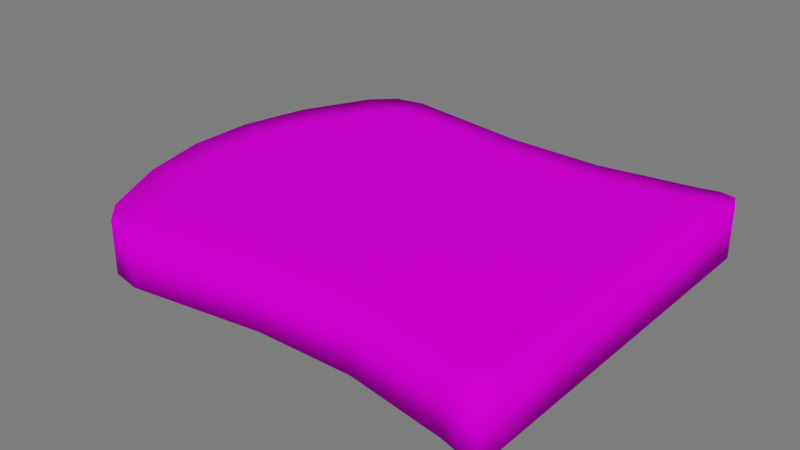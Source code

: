 # Source: Pao_caixa_assado.blend  (saved by Blender 3.1.7; exported with 4.5.12 LTS)
import bpy
from mathutils import Matrix  # noqa: F401  (used for matrix-valued properties, if any)

bpy.ops.wm.read_factory_settings(use_empty=True)
scene = bpy.context.scene
scene.name = 'Scene'

# ---- collections
col_collection = bpy.data.collections.new('Collection'); scene.collection.children.link(col_collection)
col_luz__camera = bpy.data.collections.new('Luz, camera'); scene.collection.children.link(col_luz__camera)
col_piso = bpy.data.collections.new('Piso'); scene.collection.children.link(col_piso)

# ---- images (referenced by path relative to the original .blend; pixels are not part of the script)
import os
ASSET_DIR = os.environ.get("B2B_ASSET_DIR", "")  # directory of the original .blend (textures are referenced by path, not embedded)
HERE = os.path.dirname(os.path.abspath(__file__))  # packed textures are extracted next to this script under _unpacked/

def load_image(name, relpath, width, height, colorspace="sRGB"):
    """Load a texture the original file referenced (path relative to the .blend, or extracted next to this script)."""
    p = next((c for c in (os.path.join(HERE, relpath), os.path.join(ASSET_DIR, relpath)) if relpath and os.path.exists(c)), "")
    if p:
        img = bpy.data.images.load(p, check_existing=True)
        img.name = name
    else:  # same state as the original file: an image datablock whose file is absent (Cycles renders it pink)
        img = bpy.data.images.new(name, width, height)
        img.source = "FILE"
        img.filepath = "//" + (relpath or name)
    img.colorspace_settings.name = colorspace
    return img
img_atlas_1_png_002 = load_image('Atlas 1.png.002', 'Atlas 1.png', 1024, 1024, 'sRGB')

# ---- materials (node trees are filled in below, after node groups)
mat_atlas_2__completo = bpy.data.materials.new('Atlas 2 (Completo)')
mat_atlas_2__completo.use_transparent_shadow = False

# ---- material node trees
mat_atlas_2__completo.use_nodes = True; mat_atlas_2__completo.node_tree.nodes.clear()
_N = mat_atlas_2__completo.node_tree.nodes; _L = mat_atlas_2__completo.node_tree.links
n0 = _N.new('ShaderNodeOutputMaterial'); n0.name = 'Material Output'; n0.location = (300, 300)
n1 = _N.new('ShaderNodeBsdfPrincipled'); n1.name = 'Principled BSDF'; n1.location = (10, 300)
n1.distribution = 'GGX'
n1.subsurface_method = 'RANDOM_WALK_SKIN'
n1.inputs[2].default_value = 0.7915
n1.inputs[3].default_value = 1.45
n1.inputs[13].default_value = 0.01186
n1.inputs[27].default_value = (0.0, 0.0, 0.0, 1.0)
n1.inputs[28].default_value = 1.0
n2 = _N.new('ShaderNodeBump'); n2.name = 'Bump'; n2.location = (-173, -154)
n2.inputs[0].default_value = 0.0
n2.inputs[1].default_value = 1.0
n2.inputs[2].default_value = 1.0
n3 = _N.new('ShaderNodeTexImage'); n3.name = 'Image Texture'; n3.location = (-449, 225)
n3.image = img_atlas_1_png_002
_L.new(n1.outputs[0], n0.inputs[0])
_L.new(n3.outputs[0], n1.inputs[0])
_L.new(n3.outputs[0], n2.inputs[3])
_L.new(n2.outputs[0], n1.inputs[5])
n0.is_active_output = True

# ---- world
world_world = bpy.data.worlds.new('World'); scene.world = world_world
world_world.use_nodes = True; world_world.node_tree.nodes.clear()
_N = world_world.node_tree.nodes; _L = world_world.node_tree.links
n0 = _N.new('ShaderNodeOutputWorld'); n0.name = 'World Output'; n0.location = (300, 300)
n1 = _N.new('ShaderNodeBackground'); n1.name = 'Background'; n1.location = (10, 300)
n1.inputs[0].default_value = (0.05088, 0.05088, 0.05088, 1.0)
n1.inputs[1].default_value = 3.4
_L.new(n1.outputs[0], n0.inputs[0])
n0.is_active_output = True
world_world.color = (0.05088, 0.05088, 0.05088)
world_world.use_sun_shadow = False
world_world.sun_shadow_jitter_overblur = 0.0

# ---- meshes
me_plane_020 = bpy.data.meshes.new('Plane.020')
me_plane_020.from_pydata([(-0.9467, -0.807, 0.0), (-0.8773, 0.1626, 0.0), (-0.8691, -0.3157, 0.0), (0.8773, 0.1626, 0.0), (0.9467, -0.807, 0.0), (0.8691, -0.3157, 0.0), (0.9467, -0.807, 0.2606), (0.8773, 0.1626, 0.2606), (0.8691, -0.3157, 0.2606), (-0.9467, -0.807, 0.2606), (-0.8691, -0.3157, 0.2606), (-0.8773, 0.1626, 0.2606), (-0.1647, -1.0, 0.0), (-0.5004, -1.0, 0.0), (0.5004, -1.0, 0.0), (0.1647, -1.0, 0.0), (0.1648, 1.328, 0.0), (0.5, 1.246, 0.0), (-0.5, 1.246, 0.0), (-0.1648, 1.328, 0.0), (-0.5004, -1.0, 0.2606), (-0.1647, -1.0, 0.2606), (-0.1648, 1.328, 0.2606), (-0.5, 1.246, 0.2606), (0.5, 1.246, 0.2606), (0.1648, 1.328, 0.2606), (0.1647, -1.0, 0.2606), (0.5004, -1.0, 0.2606), (-0.9735, 0.8192, 0.0), (-0.836, 1.081, 0.0), (-0.9442, 0.9707, 0.0), (0.836, 1.081, 0.0), (0.9735, 0.8192, 0.0), (0.9442, 0.9707, 0.0), (0.9735, 0.8192, 0.2606), (0.836, 1.081, 0.2606), (0.9442, 0.9707, 0.2606), (-0.836, 1.081, 0.2606), (-0.9735, 0.8192, 0.2606), (-0.9442, 0.9707, 0.2606), (-0.8789, -1.0, 0.0), (-0.9678, -0.8832, 0.0), (-0.9551, -0.9658, 0.0), (0.9678, -0.8832, 0.0), (0.8789, -1.0, 0.0), (0.9551, -0.9658, 0.0), (0.8789, -1.0, 0.2606), (0.9678, -0.8832, 0.2606), (0.9551, -0.9658, 0.2606), (-0.9678, -0.8832, 0.2606), (-0.8789, -1.0, 0.2606), (-0.9551, -0.9658, 0.2606), (-0.4202, -0.891, 0.2606), (-0.1383, -0.891, 0.2606), (0.7298, -0.289, 0.2606), (0.7367, 0.1319, 0.2606), (-0.7367, 0.1319, 0.0), (-0.7298, -0.289, 0.0), (-0.795, -0.7213, 0.0), (0.7298, -0.289, 0.0), (0.7367, 0.1319, 0.0), (-0.7298, -0.289, 0.2606), (-0.795, -0.7213, 0.2606), (-0.7367, 0.1319, 0.2606), (0.795, -0.7213, 0.0), (0.795, -0.7213, 0.2606), (-0.4202, -0.891, 0.0), (-0.1383, -0.891, 0.0), (-0.1384, 1.157, 0.0), (-0.4199, 1.085, 0.0), (0.4199, 1.085, 0.0), (0.1384, 1.157, 0.0), (0.1383, -0.891, 0.0), (0.4202, -0.891, 0.0), (-0.1384, 1.157, 0.2606), (-0.4199, 1.085, 0.2606), (0.4199, 1.085, 0.2606), (0.1384, 1.157, 0.2606), (0.1383, -0.891, 0.2606), (0.4202, -0.891, 0.2606), (-0.7929, 0.8429, 0.0), (-0.8175, 0.7097, 0.0), (-0.8175, 0.7097, 0.2606), (-0.7929, 0.8429, 0.2606), (-0.702, 0.9397, 0.0), (-0.702, 0.9397, 0.2606), (0.7929, 0.8429, 0.2606), (0.8175, 0.7097, 0.2606), (0.8175, 0.7097, 0.0), (0.7929, 0.8429, 0.0), (0.702, 0.9397, 0.2606), (0.702, 0.9397, 0.0), (-0.802, -0.8609, 0.0), (-0.738, -0.891, 0.0), (-0.738, -0.891, 0.2606), (-0.802, -0.8609, 0.2606), (-0.8127, -0.7883, 0.0), (-0.8127, -0.7883, 0.2606), (0.802, -0.8609, 0.0), (0.8127, -0.7883, 0.0), (0.8127, -0.7883, 0.2606), (0.802, -0.8609, 0.2606), (0.738, -0.891, 0.0), (0.738, -0.891, 0.2606)], [], [(31, 17, 24, 35), (34, 36, 86, 87), (14, 44, 46, 27), (45, 44, 102, 98), (18, 29, 37, 23), (15, 12, 67, 72), (37, 39, 83, 85), (48, 47, 100, 101), (30, 29, 84, 80), (14, 15, 72, 73), (43, 45, 98, 99), (21, 26, 78, 53), (39, 38, 82, 83), (49, 51, 95, 97), (6, 8, 54, 65), (28, 30, 80, 81), (42, 41, 96, 92), (5, 4, 64, 59), (16, 17, 70, 71), (26, 27, 79, 78), (40, 13, 20, 50), (11, 10, 61, 63), (51, 50, 94, 95), (10, 9, 62, 61), (18, 19, 68, 69), (3, 5, 59, 60), (40, 42, 92, 93), (0, 2, 57, 58), (24, 25, 77, 76), (35, 24, 76, 90), (2, 1, 56, 57), (17, 31, 91, 70), (12, 13, 66, 67), (22, 23, 75, 74), (7, 34, 87, 55), (32, 3, 60, 88), (23, 37, 85, 75), (27, 46, 103, 79), (29, 18, 69, 84), (2, 0, 9, 10), (3, 32, 34, 7), (44, 14, 73, 102), (38, 11, 63, 82), (5, 3, 7, 8), (15, 14, 27, 26), (19, 18, 23, 22), (47, 6, 65, 100), (43, 4, 6, 47), (8, 7, 55, 54), (4, 5, 8, 6), (1, 2, 10, 11), (17, 16, 25, 24), (16, 19, 22, 25), (12, 15, 26, 21), (1, 28, 81, 56), (13, 12, 21, 20), (28, 38, 39, 30), (30, 39, 37, 29), (34, 32, 33, 36), (36, 33, 31, 35), (28, 1, 11, 38), (40, 50, 51, 42), (42, 51, 49, 41), (43, 47, 48, 45), (45, 48, 46, 44), (0, 41, 49, 9), (75, 85, 83, 82, 63, 61, 62, 97, 95, 94, 52, 53, 78, 79, 103, 101, 100, 65, 54, 55, 87, 86, 90, 76, 77, 74), (25, 22, 74, 77), (46, 48, 101, 103), (33, 32, 88, 89), (41, 0, 58, 96), (9, 49, 97, 62), (20, 21, 53, 52), (36, 35, 90, 86), (19, 16, 71, 68), (13, 40, 93, 66), (31, 33, 89, 91), (50, 20, 52, 94), (4, 43, 99, 64), (68, 71, 70, 91, 89, 88, 60, 59, 64, 99, 98, 102, 73, 72, 67, 66, 93, 92, 96, 58, 57, 56, 81, 80, 84, 69)])
me_plane_020.polygons.foreach_set('use_smooth', [True] * 80)
_uv = me_plane_020.uv_layers.new(name='UVMap')
_uv.uv.foreach_set('vector', [0.7759, 0.9378, 0.776, 0.9386, 0.7719, 0.9386, 0.772, 0.9379, 0.772, 0.9372, 0.772, 0.9375, 0.7716, 0.9375, 0.7716, 0.9371, 0.7763, 0.932, 0.7758, 0.9328, 0.7721, 0.9328, 0.7716, 0.9319, 0.7757, 0.933, 0.7758, 0.9328, 0.7762, 0.9327, 0.7762, 0.933, 0.776, 0.9408, 0.7759, 0.9415, 0.772, 0.9416, 0.7719, 0.9408, 0.7764, 0.9312, 0.7765, 0.9303, 0.7768, 0.9304, 0.7767, 0.9311, 0.772, 0.9416, 0.7721, 0.9419, 0.7716, 0.942, 0.7716, 0.9416, 0.7721, 0.9329, 0.7721, 0.9331, 0.7716, 0.9332, 0.7717, 0.9329, 0.7759, 0.9419, 0.7759, 0.9415, 0.7764, 0.9416, 0.7764, 0.9419, 0.7763, 0.932, 0.7764, 0.9312, 0.7767, 0.9311, 0.7766, 0.9319, 0.7758, 0.9331, 0.7757, 0.933, 0.7762, 0.933, 0.7762, 0.9332, 0.7714, 0.9302, 0.7714, 0.9311, 0.7711, 0.931, 0.7711, 0.9303, 0.7721, 0.9419, 0.772, 0.9422, 0.7716, 0.9424, 0.7716, 0.942, 0.7716, 0.9463, 0.7716, 0.9465, 0.7712, 0.9462, 0.7712, 0.946, 0.772, 0.9333, 0.7716, 0.9344, 0.7712, 0.9345, 0.7715, 0.9333, 0.776, 0.9422, 0.7759, 0.9419, 0.7764, 0.9419, 0.7764, 0.9423, 0.7764, 0.9466, 0.7764, 0.9464, 0.7767, 0.9461, 0.7768, 0.9463, 0.7763, 0.9345, 0.7759, 0.9333, 0.7763, 0.9334, 0.7767, 0.9345, 0.776, 0.9394, 0.776, 0.9386, 0.7765, 0.9386, 0.7765, 0.9394, 0.7714, 0.9311, 0.7716, 0.9319, 0.7712, 0.9318, 0.7711, 0.931, 0.7764, 0.9285, 0.7765, 0.9294, 0.7714, 0.9293, 0.7715, 0.9284, 0.7716, 0.9437, 0.7715, 0.9449, 0.7712, 0.9448, 0.7712, 0.9438, 0.7715, 0.9282, 0.7715, 0.9284, 0.7712, 0.9287, 0.7712, 0.9285, 0.7715, 0.9449, 0.7716, 0.9461, 0.7712, 0.9459, 0.7712, 0.9448, 0.776, 0.9408, 0.7761, 0.9401, 0.7764, 0.94, 0.7764, 0.9408, 0.7763, 0.9357, 0.7763, 0.9345, 0.7767, 0.9345, 0.7767, 0.9356, 0.7764, 0.9285, 0.7765, 0.9282, 0.7768, 0.9286, 0.7768, 0.9288, 0.7764, 0.9462, 0.7765, 0.945, 0.7768, 0.9449, 0.7767, 0.946, 0.7719, 0.9386, 0.7719, 0.9394, 0.7715, 0.9394, 0.7715, 0.9387, 0.772, 0.9379, 0.7719, 0.9386, 0.7715, 0.9387, 0.7715, 0.9378, 0.7765, 0.945, 0.7764, 0.9438, 0.7767, 0.9438, 0.7768, 0.9449, 0.776, 0.9386, 0.7759, 0.9378, 0.7764, 0.9378, 0.7765, 0.9386, 0.7765, 0.9303, 0.7765, 0.9294, 0.7768, 0.9296, 0.7768, 0.9304, 0.7719, 0.9401, 0.7719, 0.9408, 0.7715, 0.9408, 0.7715, 0.9401, 0.7716, 0.9356, 0.772, 0.9372, 0.7716, 0.9371, 0.7712, 0.9356, 0.776, 0.9372, 0.7763, 0.9357, 0.7767, 0.9356, 0.7764, 0.937, 0.7719, 0.9408, 0.772, 0.9416, 0.7716, 0.9416, 0.7715, 0.9408, 0.7716, 0.9319, 0.7721, 0.9328, 0.7716, 0.9327, 0.7712, 0.9318, 0.7759, 0.9415, 0.776, 0.9408, 0.7764, 0.9408, 0.7764, 0.9416, 0.7765, 0.945, 0.7764, 0.9462, 0.7716, 0.9461, 0.7715, 0.9449, 0.7763, 0.9357, 0.776, 0.9372, 0.772, 0.9372, 0.7716, 0.9356, 0.7758, 0.9328, 0.7763, 0.932, 0.7766, 0.9319, 0.7762, 0.9327, 0.772, 0.9422, 0.7716, 0.9437, 0.7712, 0.9438, 0.7716, 0.9424, 0.7763, 0.9345, 0.7763, 0.9357, 0.7716, 0.9356, 0.7716, 0.9344, 0.7764, 0.9312, 0.7763, 0.932, 0.7716, 0.9319, 0.7714, 0.9311, 0.7761, 0.9401, 0.776, 0.9408, 0.7719, 0.9408, 0.7719, 0.9401, 0.7721, 0.9331, 0.772, 0.9333, 0.7715, 0.9333, 0.7716, 0.9332, 0.7758, 0.9331, 0.7759, 0.9333, 0.772, 0.9333, 0.7721, 0.9331, 0.7716, 0.9344, 0.7716, 0.9356, 0.7712, 0.9356, 0.7712, 0.9345, 0.7759, 0.9333, 0.7763, 0.9345, 0.7716, 0.9344, 0.772, 0.9333, 0.7764, 0.9438, 0.7765, 0.945, 0.7715, 0.9449, 0.7716, 0.9437, 0.776, 0.9386, 0.776, 0.9394, 0.7719, 0.9394, 0.7719, 0.9386, 0.776, 0.9394, 0.7761, 0.9401, 0.7719, 0.9401, 0.7719, 0.9394, 0.7765, 0.9303, 0.7764, 0.9312, 0.7714, 0.9311, 0.7714, 0.9302, 0.7764, 0.9438, 0.776, 0.9422, 0.7764, 0.9423, 0.7767, 0.9438, 0.7765, 0.9294, 0.7765, 0.9303, 0.7714, 0.9302, 0.7714, 0.9293, 0.776, 0.9422, 0.772, 0.9422, 0.7721, 0.9419, 0.7759, 0.9419, 0.7759, 0.9419, 0.7721, 0.9419, 0.772, 0.9416, 0.7759, 0.9415, 0.772, 0.9372, 0.776, 0.9372, 0.7759, 0.9375, 0.772, 0.9375, 0.772, 0.9375, 0.7759, 0.9375, 0.7759, 0.9378, 0.772, 0.9379, 0.776, 0.9422, 0.7764, 0.9438, 0.7716, 0.9437, 0.772, 0.9422, 0.7764, 0.9285, 0.7715, 0.9284, 0.7715, 0.9282, 0.7765, 0.9282, 0.7764, 0.9466, 0.7716, 0.9465, 0.7716, 0.9463, 0.7764, 0.9464, 0.7758, 0.9331, 0.7721, 0.9331, 0.7721, 0.9329, 0.7757, 0.933, 0.7757, 0.933, 0.7721, 0.9329, 0.7721, 0.9328, 0.7758, 0.9328, 0.7764, 0.9462, 0.7764, 0.9464, 0.7716, 0.9463, 0.7716, 0.9461, 0.7693, 0.9786, 0.766, 0.9769, 0.7649, 0.9757, 0.7646, 0.9742, 0.7656, 0.9674, 0.7657, 0.9625, 0.7649, 0.9574, 0.7647, 0.9566, 0.7648, 0.9557, 0.7656, 0.9554, 0.7693, 0.9554, 0.7726, 0.9554, 0.7758, 0.9554, 0.7791, 0.9554, 0.7829, 0.9554, 0.7836, 0.9557, 0.7837, 0.9566, 0.7835, 0.9574, 0.7828, 0.9625, 0.7828, 0.9674, 0.7838, 0.9742, 0.7835, 0.9757, 0.7824, 0.9769, 0.7791, 0.9786, 0.7758, 0.9794, 0.7726, 0.9794, 0.7719, 0.9394, 0.7719, 0.9401, 0.7715, 0.9401, 0.7715, 0.9394, 0.7721, 0.9328, 0.7721, 0.9329, 0.7717, 0.9329, 0.7716, 0.9327, 0.7759, 0.9375, 0.776, 0.9372, 0.7764, 0.937, 0.7764, 0.9374, 0.7764, 0.9464, 0.7764, 0.9462, 0.7767, 0.946, 0.7767, 0.9461, 0.7716, 0.9461, 0.7716, 0.9463, 0.7712, 0.946, 0.7712, 0.9459, 0.7714, 0.9293, 0.7714, 0.9302, 0.7711, 0.9303, 0.7712, 0.9295, 0.772, 0.9375, 0.772, 0.9379, 0.7715, 0.9378, 0.7716, 0.9375, 0.7761, 0.9401, 0.776, 0.9394, 0.7765, 0.9394, 0.7764, 0.94, 0.7765, 0.9294, 0.7764, 0.9285, 0.7768, 0.9288, 0.7768, 0.9296, 0.7759, 0.9378, 0.7759, 0.9375, 0.7764, 0.9374, 0.7764, 0.9378, 0.7715, 0.9284, 0.7714, 0.9293, 0.7712, 0.9295, 0.7712, 0.9287, 0.7759, 0.9333, 0.7758, 0.9331, 0.7762, 0.9332, 0.7763, 0.9334, 0.7726, 0.9794, 0.7758, 0.9794, 0.7791, 0.9786, 0.7824, 0.9769, 0.7835, 0.9757, 0.7838, 0.9742, 0.7828, 0.9674, 0.7828, 0.9625, 0.7835, 0.9574, 0.7837, 0.9566, 0.7836, 0.9557, 0.7829, 0.9554, 0.7791, 0.9554, 0.7758, 0.9554, 0.7726, 0.9554, 0.7693, 0.9554, 0.7656, 0.9554, 0.7648, 0.9557, 0.7647, 0.9566, 0.7649, 0.9574, 0.7657, 0.9625, 0.7656, 0.9674, 0.7646, 0.9742, 0.7649, 0.9757, 0.766, 0.9769, 0.7693, 0.9786])
me_plane_020.materials.append(mat_atlas_2__completo)
me_plane_020.update()

# ---- objects
ob_plane_049 = bpy.data.objects.new('Plane.049', me_plane_020)

# ---- transforms, parenting, visibility, modifiers, constraints
ob_plane_049.location = (0.0, 0.0, 0.0)
ob_plane_049.rotation_euler = (0.0, -0.0, 1.571)

# ---- collection membership
col_collection.objects.link(ob_plane_049)

# ---- scene / render settings (as saved in the file)
scene.frame_start = 1; scene.frame_end = 20; scene.frame_set(10)
scene.render.engine = 'BLENDER_EEVEE_NEXT'
scene.cycles.sampling_pattern = 'TABULATED_SOBOL'
scene.cycles.use_light_tree = False
scene.view_settings.view_transform = 'Filmic'
bpy.context.view_layer.update()

# ---- added for rendering (the .blend has no active camera and no usable light): camera, sun
cam_auto = bpy.data.cameras.new('AutoCamera')
cam_auto.lens = 50.0
cam_auto.sensor_width = 36.0
cam_auto.clip_end = 1000.0
ob_auto_camera = bpy.data.objects.new('AutoCamera', cam_auto)
scene.collection.objects.link(ob_auto_camera)
ob_auto_camera.location = (2.65423, -3.38179, 2.38481)
ob_auto_camera.rotation_euler = (1.09748, -7.21219e-08, 0.694738)
scene.camera = ob_auto_camera
light_auto_sun = bpy.data.lights.new('AutoSun', 'SUN')
light_auto_sun.energy = 3.0
light_auto_sun.angle = 0.0523599
ob_auto_sun = bpy.data.objects.new('AutoSun', light_auto_sun)
scene.collection.objects.link(ob_auto_sun)
ob_auto_sun.rotation_euler = (0.872665, 0.174533, 0.523599)
bpy.context.view_layer.update()
